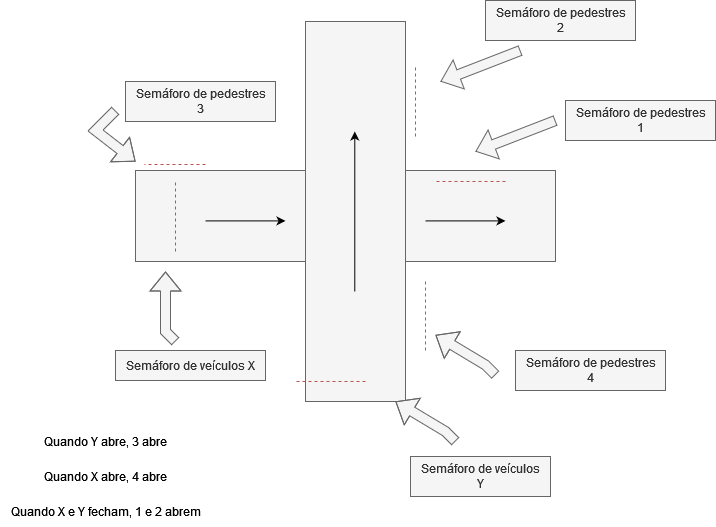

The diagram above was exported from draw.io. Its source (the exported page's mxGraphModel, read from the mxfile embedded in the PNG):
<mxGraphModel dx="704" dy="376" grid="1" gridSize="10" guides="1" tooltips="1" connect="1" arrows="1" fold="1" page="1" pageScale="1" pageWidth="827" pageHeight="1169" math="0" shadow="0">
  <root>
    <mxCell id="0" />
    <mxCell id="1" parent="0" />
    <mxCell id="zkhvFSDZra8MquggvgWn-1" value="" style="rounded=0;whiteSpace=wrap;html=1;fillColor=#f5f5f5;fontColor=#333333;strokeColor=#666666;" parent="1" vertex="1">
      <mxGeometry x="150" y="420" width="420" height="91" as="geometry" />
    </mxCell>
    <mxCell id="zkhvFSDZra8MquggvgWn-2" value="" style="rounded=0;whiteSpace=wrap;html=1;direction=south;fillColor=#f5f5f5;fontColor=#333333;strokeColor=#666666;" parent="1" vertex="1">
      <mxGeometry x="320" y="271" width="100" height="380" as="geometry" />
    </mxCell>
    <mxCell id="zkhvFSDZra8MquggvgWn-3" value="" style="shape=flexArrow;endArrow=classic;html=1;rounded=0;fillColor=#f5f5f5;strokeColor=#666666;" parent="1" edge="1">
      <mxGeometry width="50" height="50" relative="1" as="geometry">
        <mxPoint x="470" y="691" as="sourcePoint" />
        <mxPoint x="410" y="651" as="targetPoint" />
        <Array as="points">
          <mxPoint x="460" y="681" />
        </Array>
      </mxGeometry>
    </mxCell>
    <mxCell id="zkhvFSDZra8MquggvgWn-4" value="" style="endArrow=classic;html=1;rounded=0;" parent="1" edge="1">
      <mxGeometry width="50" height="50" relative="1" as="geometry">
        <mxPoint x="369.28999999999996" y="541" as="sourcePoint" />
        <mxPoint x="369.28999999999996" y="381" as="targetPoint" />
      </mxGeometry>
    </mxCell>
    <mxCell id="zkhvFSDZra8MquggvgWn-5" value="&lt;div&gt;Semáforo de pedestres&lt;br&gt;4&lt;br&gt;&lt;/div&gt;" style="text;html=1;align=center;verticalAlign=middle;resizable=0;points=[];autosize=1;strokeColor=#666666;fillColor=#f5f5f5;fontColor=#333333;" parent="1" vertex="1">
      <mxGeometry x="530" y="600" width="150" height="40" as="geometry" />
    </mxCell>
    <mxCell id="zkhvFSDZra8MquggvgWn-6" value="&lt;div&gt;Semáforo de veículos&lt;/div&gt;Y" style="text;html=1;align=center;verticalAlign=middle;resizable=0;points=[];autosize=1;strokeColor=#666666;fillColor=#f5f5f5;fontColor=#333333;" parent="1" vertex="1">
      <mxGeometry x="425" y="706" width="140" height="40" as="geometry" />
    </mxCell>
    <mxCell id="zkhvFSDZra8MquggvgWn-7" value="" style="shape=flexArrow;endArrow=classic;html=1;rounded=0;fillColor=#f5f5f5;strokeColor=#666666;" parent="1" edge="1">
      <mxGeometry width="50" height="50" relative="1" as="geometry">
        <mxPoint x="510" y="624.5" as="sourcePoint" />
        <mxPoint x="450" y="584.5" as="targetPoint" />
        <Array as="points">
          <mxPoint x="500" y="614.5" />
        </Array>
      </mxGeometry>
    </mxCell>
    <mxCell id="zkhvFSDZra8MquggvgWn-8" value="" style="endArrow=classic;html=1;rounded=0;" parent="1" edge="1">
      <mxGeometry width="50" height="50" relative="1" as="geometry">
        <mxPoint x="220" y="470.40999999999997" as="sourcePoint" />
        <mxPoint x="300" y="470.40999999999997" as="targetPoint" />
      </mxGeometry>
    </mxCell>
    <mxCell id="zkhvFSDZra8MquggvgWn-9" value="" style="endArrow=classic;html=1;rounded=0;" parent="1" edge="1">
      <mxGeometry width="50" height="50" relative="1" as="geometry">
        <mxPoint x="440" y="470.40999999999997" as="sourcePoint" />
        <mxPoint x="520" y="470.40999999999997" as="targetPoint" />
      </mxGeometry>
    </mxCell>
    <mxCell id="zkhvFSDZra8MquggvgWn-10" value="" style="shape=flexArrow;endArrow=classic;html=1;rounded=0;fillColor=#f5f5f5;strokeColor=#666666;" parent="1" edge="1">
      <mxGeometry width="50" height="50" relative="1" as="geometry">
        <mxPoint x="190" y="591" as="sourcePoint" />
        <mxPoint x="180" y="521" as="targetPoint" />
        <Array as="points">
          <mxPoint x="180" y="581" />
        </Array>
      </mxGeometry>
    </mxCell>
    <mxCell id="zkhvFSDZra8MquggvgWn-11" value="Semáforo de veículos X" style="text;html=1;align=center;verticalAlign=middle;resizable=0;points=[];autosize=1;strokeColor=#666666;fillColor=#f5f5f5;fontColor=#333333;" parent="1" vertex="1">
      <mxGeometry x="130" y="600" width="150" height="30" as="geometry" />
    </mxCell>
    <mxCell id="zkhvFSDZra8MquggvgWn-12" value="" style="endArrow=none;dashed=1;html=1;rounded=0;fillColor=#f8cecc;strokeColor=#b85450;" parent="1" edge="1">
      <mxGeometry width="50" height="50" relative="1" as="geometry">
        <mxPoint x="380" y="631" as="sourcePoint" />
        <mxPoint x="310" y="631" as="targetPoint" />
      </mxGeometry>
    </mxCell>
    <mxCell id="zkhvFSDZra8MquggvgWn-13" value="" style="endArrow=none;dashed=1;html=1;rounded=0;fillColor=#f8cecc;strokeColor=#b85450;" parent="1" edge="1">
      <mxGeometry width="50" height="50" relative="1" as="geometry">
        <mxPoint x="190" y="501" as="sourcePoint" />
        <mxPoint x="190" y="431" as="targetPoint" />
      </mxGeometry>
    </mxCell>
    <mxCell id="zkhvFSDZra8MquggvgWn-14" value="" style="endArrow=none;dashed=1;html=1;rounded=0;fillColor=#f8cecc;strokeColor=#b85450;" parent="1" edge="1">
      <mxGeometry width="50" height="50" relative="1" as="geometry">
        <mxPoint x="440" y="600" as="sourcePoint" />
        <mxPoint x="440" y="530" as="targetPoint" />
      </mxGeometry>
    </mxCell>
    <mxCell id="SaloS4E3vOS4r62skRj8-1" value="&lt;div&gt;Semáforo de pedestres&lt;br&gt;1&lt;br&gt;&lt;/div&gt;" style="text;html=1;align=center;verticalAlign=middle;resizable=0;points=[];autosize=1;strokeColor=#666666;fillColor=#f5f5f5;fontColor=#333333;" vertex="1" parent="1">
      <mxGeometry x="580" y="350" width="150" height="40" as="geometry" />
    </mxCell>
    <mxCell id="SaloS4E3vOS4r62skRj8-2" value="" style="shape=flexArrow;endArrow=classic;html=1;rounded=0;fillColor=#f5f5f5;strokeColor=#666666;" edge="1" parent="1">
      <mxGeometry width="50" height="50" relative="1" as="geometry">
        <mxPoint x="570" y="370" as="sourcePoint" />
        <mxPoint x="490" y="401" as="targetPoint" />
        <Array as="points" />
      </mxGeometry>
    </mxCell>
    <mxCell id="SaloS4E3vOS4r62skRj8-3" value="" style="endArrow=none;dashed=1;html=1;rounded=0;fillColor=#f8cecc;strokeColor=#b85450;" edge="1" parent="1">
      <mxGeometry width="50" height="50" relative="1" as="geometry">
        <mxPoint x="520" y="431" as="sourcePoint" />
        <mxPoint x="450" y="431" as="targetPoint" />
      </mxGeometry>
    </mxCell>
    <mxCell id="SaloS4E3vOS4r62skRj8-4" value="&lt;div&gt;Semáforo de pedestres&lt;br&gt;3&lt;br&gt;&lt;/div&gt;" style="text;html=1;align=center;verticalAlign=middle;resizable=0;points=[];autosize=1;strokeColor=#666666;fillColor=#f5f5f5;fontColor=#333333;" vertex="1" parent="1">
      <mxGeometry x="140" y="331" width="150" height="40" as="geometry" />
    </mxCell>
    <mxCell id="SaloS4E3vOS4r62skRj8-5" value="" style="shape=flexArrow;endArrow=classic;html=1;rounded=0;fillColor=#f5f5f5;strokeColor=#666666;" edge="1" parent="1">
      <mxGeometry width="50" height="50" relative="1" as="geometry">
        <mxPoint x="130" y="360" as="sourcePoint" />
        <mxPoint x="150" y="411" as="targetPoint" />
        <Array as="points">
          <mxPoint x="110" y="380" />
        </Array>
      </mxGeometry>
    </mxCell>
    <mxCell id="SaloS4E3vOS4r62skRj8-6" value="&lt;div&gt;Semáforo de pedestres&lt;br&gt;2&lt;br&gt;&lt;/div&gt;" style="text;html=1;align=center;verticalAlign=middle;resizable=0;points=[];autosize=1;strokeColor=#666666;fillColor=#f5f5f5;fontColor=#333333;" vertex="1" parent="1">
      <mxGeometry x="500" y="250" width="150" height="40" as="geometry" />
    </mxCell>
    <mxCell id="SaloS4E3vOS4r62skRj8-7" value="" style="shape=flexArrow;endArrow=classic;html=1;rounded=0;fillColor=#f5f5f5;strokeColor=#666666;" edge="1" parent="1">
      <mxGeometry width="50" height="50" relative="1" as="geometry">
        <mxPoint x="535" y="300" as="sourcePoint" />
        <mxPoint x="455" y="331" as="targetPoint" />
        <Array as="points" />
      </mxGeometry>
    </mxCell>
    <mxCell id="SaloS4E3vOS4r62skRj8-8" value="" style="endArrow=none;dashed=1;html=1;rounded=0;fillColor=#f8cecc;strokeColor=#b85450;" edge="1" parent="1">
      <mxGeometry width="50" height="50" relative="1" as="geometry">
        <mxPoint x="430" y="386" as="sourcePoint" />
        <mxPoint x="430" y="316" as="targetPoint" />
      </mxGeometry>
    </mxCell>
    <mxCell id="SaloS4E3vOS4r62skRj8-9" value="" style="endArrow=none;dashed=1;html=1;rounded=0;fillColor=#f8cecc;strokeColor=#b85450;entryX=0.021;entryY=-0.066;entryDx=0;entryDy=0;entryPerimeter=0;" edge="1" parent="1" target="zkhvFSDZra8MquggvgWn-1">
      <mxGeometry width="50" height="50" relative="1" as="geometry">
        <mxPoint x="220" y="414" as="sourcePoint" />
        <mxPoint x="174.25" y="410" as="targetPoint" />
      </mxGeometry>
    </mxCell>
    <mxCell id="SaloS4E3vOS4r62skRj8-10" value="Quando Y abre, 3 abre" style="text;html=1;align=center;verticalAlign=middle;resizable=0;points=[];autosize=1;strokeColor=none;fillColor=none;" vertex="1" parent="1">
      <mxGeometry x="45" y="676" width="150" height="30" as="geometry" />
    </mxCell>
    <mxCell id="SaloS4E3vOS4r62skRj8-11" value="Quando X abre, 4 abre" style="text;html=1;align=center;verticalAlign=middle;resizable=0;points=[];autosize=1;strokeColor=none;fillColor=none;" vertex="1" parent="1">
      <mxGeometry x="45" y="711" width="150" height="30" as="geometry" />
    </mxCell>
    <mxCell id="SaloS4E3vOS4r62skRj8-14" value="Quando X e Y fecham, 1 e 2 abrem" style="text;html=1;align=center;verticalAlign=middle;resizable=0;points=[];autosize=1;strokeColor=none;fillColor=none;" vertex="1" parent="1">
      <mxGeometry x="15" y="746" width="210" height="30" as="geometry" />
    </mxCell>
  </root>
</mxGraphModel>